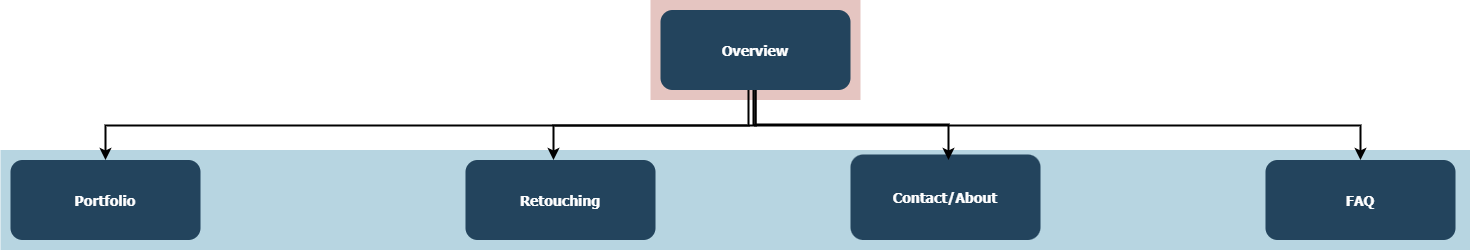

The diagram above was exported from draw.io. Its source (the exported page's mxGraphModel, read from the mxfile embedded in the PNG):
<mxGraphModel dx="1042" dy="608" grid="1" gridSize="10" guides="1" tooltips="1" connect="1" arrows="1" fold="1" page="1" pageScale="1.5" pageWidth="1169" pageHeight="827" background="none" math="0" shadow="0">
  <root>
    <mxCell id="0" />
    <mxCell id="1" parent="0" />
    <mxCell id="123" value="" style="fillColor=#AE4132;strokeColor=none;opacity=30;" parent="1" vertex="1">
      <mxGeometry x="747" y="175.50000000000003" width="210" height="99.99999999999994" as="geometry" />
    </mxCell>
    <mxCell id="122" value="" style="fillColor=#10739E;strokeColor=none;opacity=30;" parent="1" vertex="1">
      <mxGeometry x="97" y="325.5" width="1470" height="99.99999999999994" as="geometry" />
    </mxCell>
    <mxCell id="2" value="Overview" style="rounded=1;fillColor=#23445D;gradientColor=none;strokeColor=none;fontColor=#FFFFFF;fontStyle=1;fontFamily=Tahoma;fontSize=14" parent="1" vertex="1">
      <mxGeometry x="757" y="185.5" width="190" height="80" as="geometry" />
    </mxCell>
    <mxCell id="4" value="FAQ" style="rounded=1;fillColor=#23445D;gradientColor=none;strokeColor=none;fontColor=#FFFFFF;fontStyle=1;fontFamily=Tahoma;fontSize=14" parent="1" vertex="1">
      <mxGeometry x="1361.9999999999998" y="335.5" width="190" height="80" as="geometry" />
    </mxCell>
    <mxCell id="9" value="" style="edgeStyle=elbowEdgeStyle;elbow=vertical;strokeWidth=2;rounded=0" parent="1" source="2" target="4" edge="1">
      <mxGeometry x="337" y="215.5" width="100" height="100" as="geometry">
        <mxPoint x="337" y="315.5" as="sourcePoint" />
        <mxPoint x="437" y="215.5" as="targetPoint" />
      </mxGeometry>
    </mxCell>
    <mxCell id="10" value="Contact/About" style="rounded=1;fillColor=#23445D;gradientColor=none;strokeColor=none;fontColor=#FFFFFF;fontStyle=1;fontFamily=Tahoma;fontSize=14" parent="1" vertex="1">
      <mxGeometry x="947" y="330" width="190" height="85.5" as="geometry" />
    </mxCell>
    <mxCell id="12" value="Retouching" style="rounded=1;fillColor=#23445D;gradientColor=none;strokeColor=none;fontColor=#FFFFFF;fontStyle=1;fontFamily=Tahoma;fontSize=14" parent="1" vertex="1">
      <mxGeometry x="561.9999999999999" y="335.5" width="190" height="80" as="geometry" />
    </mxCell>
    <mxCell id="13" value="Portfolio" style="rounded=1;fillColor=#23445D;gradientColor=none;strokeColor=none;fontColor=#FFFFFF;fontStyle=1;fontFamily=Tahoma;fontSize=14" parent="1" vertex="1">
      <mxGeometry x="107" y="335.5" width="190" height="80" as="geometry" />
    </mxCell>
    <mxCell id="59" value="" style="edgeStyle=elbowEdgeStyle;elbow=vertical;strokeWidth=2;rounded=0" parent="1" edge="1">
      <mxGeometry x="347" y="225.5" width="100" height="100" as="geometry">
        <mxPoint x="845" y="265.5" as="sourcePoint" />
        <mxPoint x="650" y="335.5" as="targetPoint" />
      </mxGeometry>
    </mxCell>
    <mxCell id="61" value="" style="edgeStyle=elbowEdgeStyle;elbow=vertical;strokeWidth=2;rounded=0" parent="1" source="2" target="13" edge="1">
      <mxGeometry x="-23" y="135.5" width="100" height="100" as="geometry">
        <mxPoint x="-23" y="235.5" as="sourcePoint" />
        <mxPoint x="77" y="135.5" as="targetPoint" />
      </mxGeometry>
    </mxCell>
    <mxCell id="iG75WghkRcaf0pDq0I8w-123" value="" style="edgeStyle=elbowEdgeStyle;elbow=vertical;strokeWidth=2;rounded=0" parent="1" edge="1">
      <mxGeometry x="347" y="225.5" width="100" height="100" as="geometry">
        <mxPoint x="850" y="265.5" as="sourcePoint" />
        <mxPoint x="1045" y="335.5" as="targetPoint" />
        <Array as="points">
          <mxPoint x="930" y="300" />
        </Array>
      </mxGeometry>
    </mxCell>
  </root>
</mxGraphModel>